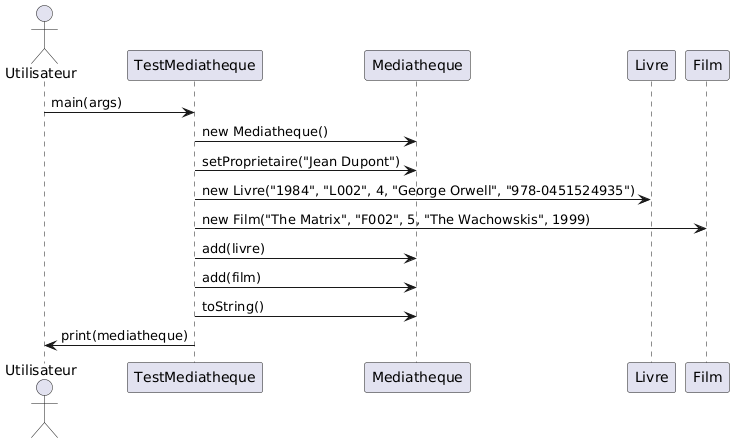

The diagram above was rendered by PlantUML. Its source (embedded in the PNG):
@startuml
actor Utilisateur
participant TestMediatheque
participant Mediatheque
participant Livre
participant Film

Utilisateur -> TestMediatheque: main(args)
TestMediatheque -> Mediatheque: new Mediatheque()
TestMediatheque -> Mediatheque: setProprietaire("Jean Dupont")
TestMediatheque -> Livre: new Livre("1984", "L002", 4, "George Orwell", "978-0451524935")
TestMediatheque -> Film: new Film("The Matrix", "F002", 5, "The Wachowskis", 1999)
TestMediatheque -> Mediatheque: add(livre)
TestMediatheque -> Mediatheque: add(film)
TestMediatheque -> Mediatheque: toString()
TestMediatheque -> Utilisateur: print(mediatheque)
@enduml